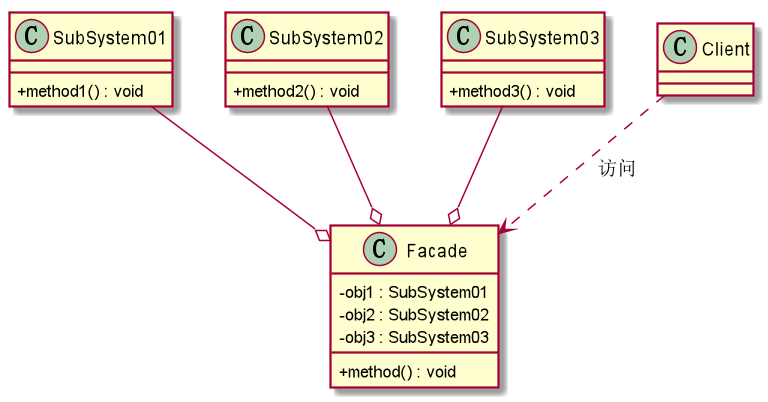

The diagram above was rendered by PlantUML. Its source (embedded in the PNG):
@startuml
skinparam classAttributeIconSize 0

Class Facade{
- obj1 : SubSystem01
- obj2 : SubSystem02
- obj3 : SubSystem03
+ method() : void
}

Class SubSystem01{
+ method1() : void
}
SubSystem01 --o Facade
Class SubSystem02{
+ method2() : void
}
SubSystem02 --o Facade
Class SubSystem03{
+ method3() : void
}


SubSystem03 --o Facade

Class Client
Client ..> Facade : 访问
@enduml